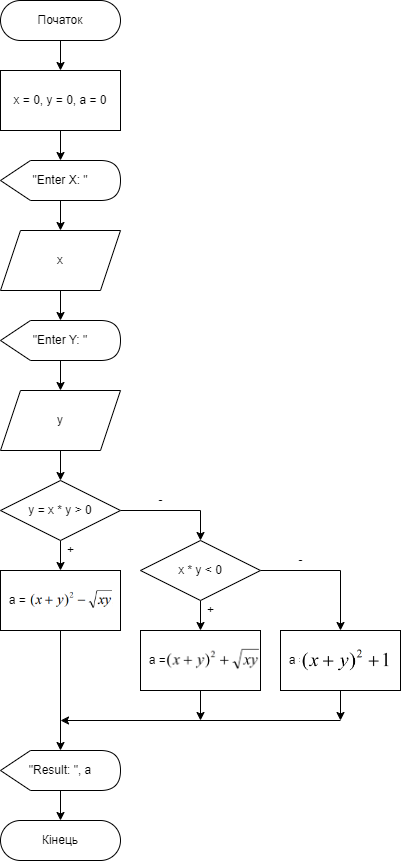

The diagram above was exported from draw.io. Its source (the exported page's mxGraphModel, read from the mxfile embedded in the PNG):
<mxGraphModel dx="1038" dy="579" grid="1" gridSize="10" guides="1" tooltips="1" connect="1" arrows="1" fold="1" page="1" pageScale="1" pageWidth="827" pageHeight="1169" math="0" shadow="0">
  <root>
    <mxCell id="WIyWlLk6GJQsqaUBKTNV-0" />
    <mxCell id="WIyWlLk6GJQsqaUBKTNV-1" parent="WIyWlLk6GJQsqaUBKTNV-0" />
    <mxCell id="NLpMZWRQPi5bzz7mWIyB-26" value="" style="edgeStyle=orthogonalEdgeStyle;rounded=0;orthogonalLoop=1;jettySize=auto;html=1;" parent="WIyWlLk6GJQsqaUBKTNV-1" source="NLpMZWRQPi5bzz7mWIyB-27" target="NLpMZWRQPi5bzz7mWIyB-30" edge="1">
      <mxGeometry relative="1" as="geometry" />
    </mxCell>
    <mxCell id="NLpMZWRQPi5bzz7mWIyB-27" value="Початок" style="rounded=1;whiteSpace=wrap;html=1;fontSize=12;glass=0;strokeWidth=1;shadow=0;arcSize=50;" parent="WIyWlLk6GJQsqaUBKTNV-1" vertex="1">
      <mxGeometry x="170" y="90" width="120" height="40" as="geometry" />
    </mxCell>
    <mxCell id="NLpMZWRQPi5bzz7mWIyB-29" value="" style="edgeStyle=orthogonalEdgeStyle;rounded=0;orthogonalLoop=1;jettySize=auto;html=1;" parent="WIyWlLk6GJQsqaUBKTNV-1" source="NLpMZWRQPi5bzz7mWIyB-30" target="NLpMZWRQPi5bzz7mWIyB-32" edge="1">
      <mxGeometry relative="1" as="geometry" />
    </mxCell>
    <mxCell id="NLpMZWRQPi5bzz7mWIyB-30" value="x = 0, y = 0, a = 0" style="rounded=0;whiteSpace=wrap;html=1;" parent="WIyWlLk6GJQsqaUBKTNV-1" vertex="1">
      <mxGeometry x="170" y="160" width="120" height="60" as="geometry" />
    </mxCell>
    <mxCell id="NLpMZWRQPi5bzz7mWIyB-31" style="edgeStyle=orthogonalEdgeStyle;rounded=0;orthogonalLoop=1;jettySize=auto;html=1;" parent="WIyWlLk6GJQsqaUBKTNV-1" source="NLpMZWRQPi5bzz7mWIyB-32" target="NLpMZWRQPi5bzz7mWIyB-36" edge="1">
      <mxGeometry relative="1" as="geometry" />
    </mxCell>
    <mxCell id="NLpMZWRQPi5bzz7mWIyB-32" value="&quot;Enter X: &quot;" style="shape=display;whiteSpace=wrap;html=1;" parent="WIyWlLk6GJQsqaUBKTNV-1" vertex="1">
      <mxGeometry x="170" y="250" width="120" height="40" as="geometry" />
    </mxCell>
    <mxCell id="NLpMZWRQPi5bzz7mWIyB-57" style="edgeStyle=orthogonalEdgeStyle;rounded=0;orthogonalLoop=1;jettySize=auto;html=1;" parent="WIyWlLk6GJQsqaUBKTNV-1" source="NLpMZWRQPi5bzz7mWIyB-36" target="NLpMZWRQPi5bzz7mWIyB-52" edge="1">
      <mxGeometry relative="1" as="geometry" />
    </mxCell>
    <mxCell id="NLpMZWRQPi5bzz7mWIyB-36" value="x" style="shape=parallelogram;perimeter=parallelogramPerimeter;whiteSpace=wrap;html=1;fixedSize=1;" parent="WIyWlLk6GJQsqaUBKTNV-1" vertex="1">
      <mxGeometry x="170" y="320" width="120" height="60" as="geometry" />
    </mxCell>
    <mxCell id="NLpMZWRQPi5bzz7mWIyB-52" value="&quot;Enter Y: &quot;" style="shape=display;whiteSpace=wrap;html=1;" parent="WIyWlLk6GJQsqaUBKTNV-1" vertex="1">
      <mxGeometry x="170" y="410" width="120" height="40" as="geometry" />
    </mxCell>
    <mxCell id="NLpMZWRQPi5bzz7mWIyB-60" style="edgeStyle=orthogonalEdgeStyle;rounded=0;orthogonalLoop=1;jettySize=auto;html=1;" parent="WIyWlLk6GJQsqaUBKTNV-1" source="NLpMZWRQPi5bzz7mWIyB-53" target="NLpMZWRQPi5bzz7mWIyB-58" edge="1">
      <mxGeometry relative="1" as="geometry" />
    </mxCell>
    <mxCell id="NLpMZWRQPi5bzz7mWIyB-53" value="y" style="shape=parallelogram;perimeter=parallelogramPerimeter;whiteSpace=wrap;html=1;fixedSize=1;" parent="WIyWlLk6GJQsqaUBKTNV-1" vertex="1">
      <mxGeometry x="170" y="480" width="120" height="60" as="geometry" />
    </mxCell>
    <mxCell id="NLpMZWRQPi5bzz7mWIyB-54" style="edgeStyle=orthogonalEdgeStyle;rounded=0;orthogonalLoop=1;jettySize=auto;html=1;" parent="WIyWlLk6GJQsqaUBKTNV-1" source="NLpMZWRQPi5bzz7mWIyB-52" target="NLpMZWRQPi5bzz7mWIyB-53" edge="1">
      <mxGeometry relative="1" as="geometry" />
    </mxCell>
    <mxCell id="NLpMZWRQPi5bzz7mWIyB-63" style="edgeStyle=orthogonalEdgeStyle;rounded=0;orthogonalLoop=1;jettySize=auto;html=1;entryX=0.5;entryY=0;entryDx=0;entryDy=0;" parent="WIyWlLk6GJQsqaUBKTNV-1" source="NLpMZWRQPi5bzz7mWIyB-58" target="NLpMZWRQPi5bzz7mWIyB-61" edge="1">
      <mxGeometry relative="1" as="geometry" />
    </mxCell>
    <mxCell id="NLpMZWRQPi5bzz7mWIyB-65" style="edgeStyle=orthogonalEdgeStyle;rounded=0;orthogonalLoop=1;jettySize=auto;html=1;entryX=0.5;entryY=0;entryDx=0;entryDy=0;" parent="WIyWlLk6GJQsqaUBKTNV-1" source="NLpMZWRQPi5bzz7mWIyB-58" target="NLpMZWRQPi5bzz7mWIyB-64" edge="1">
      <mxGeometry relative="1" as="geometry" />
    </mxCell>
    <mxCell id="NLpMZWRQPi5bzz7mWIyB-58" value="y = x * y &amp;gt; 0" style="rhombus;whiteSpace=wrap;html=1;" parent="WIyWlLk6GJQsqaUBKTNV-1" vertex="1">
      <mxGeometry x="170" y="570" width="120" height="60" as="geometry" />
    </mxCell>
    <mxCell id="NLpMZWRQPi5bzz7mWIyB-72" style="edgeStyle=orthogonalEdgeStyle;rounded=0;orthogonalLoop=1;jettySize=auto;html=1;entryX=0.5;entryY=0;entryDx=0;entryDy=0;" parent="WIyWlLk6GJQsqaUBKTNV-1" source="NLpMZWRQPi5bzz7mWIyB-61" target="NLpMZWRQPi5bzz7mWIyB-71" edge="1">
      <mxGeometry relative="1" as="geometry" />
    </mxCell>
    <mxCell id="NLpMZWRQPi5bzz7mWIyB-74" style="edgeStyle=orthogonalEdgeStyle;rounded=0;orthogonalLoop=1;jettySize=auto;html=1;" parent="WIyWlLk6GJQsqaUBKTNV-1" source="NLpMZWRQPi5bzz7mWIyB-61" target="NLpMZWRQPi5bzz7mWIyB-73" edge="1">
      <mxGeometry relative="1" as="geometry" />
    </mxCell>
    <mxCell id="NLpMZWRQPi5bzz7mWIyB-61" value="x * y &amp;lt; 0" style="rhombus;whiteSpace=wrap;html=1;" parent="WIyWlLk6GJQsqaUBKTNV-1" vertex="1">
      <mxGeometry x="310" y="630" width="120" height="60" as="geometry" />
    </mxCell>
    <mxCell id="NLpMZWRQPi5bzz7mWIyB-83" style="edgeStyle=orthogonalEdgeStyle;rounded=0;orthogonalLoop=1;jettySize=auto;html=1;" parent="WIyWlLk6GJQsqaUBKTNV-1" source="NLpMZWRQPi5bzz7mWIyB-64" target="NLpMZWRQPi5bzz7mWIyB-82" edge="1">
      <mxGeometry relative="1" as="geometry" />
    </mxCell>
    <mxCell id="NLpMZWRQPi5bzz7mWIyB-64" value="&amp;nbsp; a =" style="rounded=0;whiteSpace=wrap;html=1;align=left;" parent="WIyWlLk6GJQsqaUBKTNV-1" vertex="1">
      <mxGeometry x="170" y="660" width="120" height="60" as="geometry" />
    </mxCell>
    <mxCell id="NLpMZWRQPi5bzz7mWIyB-66" value="+" style="text;html=1;align=center;verticalAlign=middle;resizable=0;points=[];autosize=1;strokeColor=none;fillColor=none;" parent="WIyWlLk6GJQsqaUBKTNV-1" vertex="1">
      <mxGeometry x="225" y="625" width="30" height="30" as="geometry" />
    </mxCell>
    <mxCell id="NLpMZWRQPi5bzz7mWIyB-67" value="-" style="text;html=1;align=center;verticalAlign=middle;resizable=0;points=[];autosize=1;strokeColor=none;fillColor=none;" parent="WIyWlLk6GJQsqaUBKTNV-1" vertex="1">
      <mxGeometry x="315" y="575" width="30" height="30" as="geometry" />
    </mxCell>
    <mxCell id="NLpMZWRQPi5bzz7mWIyB-69" value="" style="shape=image;verticalLabelPosition=bottom;labelBackgroundColor=default;verticalAlign=top;aspect=fixed;imageAspect=0;image=data:image/png,(base64 omitted: 3972 chars);clipPath=inset(0% 1.82% 0% 0%);" parent="WIyWlLk6GJQsqaUBKTNV-1" vertex="1">
      <mxGeometry x="197.64" y="678.66" width="84.72" height="22.68" as="geometry" />
    </mxCell>
    <mxCell id="NLpMZWRQPi5bzz7mWIyB-79" style="edgeStyle=orthogonalEdgeStyle;rounded=0;orthogonalLoop=1;jettySize=auto;html=1;" parent="WIyWlLk6GJQsqaUBKTNV-1" source="NLpMZWRQPi5bzz7mWIyB-71" edge="1">
      <mxGeometry relative="1" as="geometry">
        <mxPoint x="370" y="810" as="targetPoint" />
      </mxGeometry>
    </mxCell>
    <mxCell id="NLpMZWRQPi5bzz7mWIyB-71" value="&amp;nbsp; a =" style="rounded=0;whiteSpace=wrap;html=1;align=left;" parent="WIyWlLk6GJQsqaUBKTNV-1" vertex="1">
      <mxGeometry x="310" y="720" width="120" height="60" as="geometry" />
    </mxCell>
    <mxCell id="NLpMZWRQPi5bzz7mWIyB-78" style="edgeStyle=orthogonalEdgeStyle;rounded=0;orthogonalLoop=1;jettySize=auto;html=1;" parent="WIyWlLk6GJQsqaUBKTNV-1" source="NLpMZWRQPi5bzz7mWIyB-73" edge="1">
      <mxGeometry relative="1" as="geometry">
        <mxPoint x="510" y="810" as="targetPoint" />
      </mxGeometry>
    </mxCell>
    <mxCell id="NLpMZWRQPi5bzz7mWIyB-73" value="&amp;nbsp; a =" style="rounded=0;whiteSpace=wrap;html=1;align=left;" parent="WIyWlLk6GJQsqaUBKTNV-1" vertex="1">
      <mxGeometry x="450" y="720" width="120" height="60" as="geometry" />
    </mxCell>
    <mxCell id="NLpMZWRQPi5bzz7mWIyB-70" value="" style="shape=image;verticalLabelPosition=bottom;labelBackgroundColor=default;verticalAlign=top;aspect=fixed;imageAspect=0;image=data:image/png,(base64 omitted: 11084 chars);" parent="WIyWlLk6GJQsqaUBKTNV-1" vertex="1">
      <mxGeometry x="335.36" y="737.9100000000001" width="94.64" height="24.18" as="geometry" />
    </mxCell>
    <mxCell id="NLpMZWRQPi5bzz7mWIyB-75" value="+" style="text;html=1;align=center;verticalAlign=middle;resizable=0;points=[];autosize=1;strokeColor=none;fillColor=none;" parent="WIyWlLk6GJQsqaUBKTNV-1" vertex="1">
      <mxGeometry x="365" y="685" width="30" height="30" as="geometry" />
    </mxCell>
    <mxCell id="NLpMZWRQPi5bzz7mWIyB-76" value="-" style="text;html=1;align=center;verticalAlign=middle;resizable=0;points=[];autosize=1;strokeColor=none;fillColor=none;" parent="WIyWlLk6GJQsqaUBKTNV-1" vertex="1">
      <mxGeometry x="455" y="635" width="30" height="30" as="geometry" />
    </mxCell>
    <mxCell id="NLpMZWRQPi5bzz7mWIyB-77" value="" style="shape=image;verticalLabelPosition=bottom;labelBackgroundColor=default;verticalAlign=top;aspect=fixed;imageAspect=0;image=data:image/png,(base64 omitted: 7380 chars);" parent="WIyWlLk6GJQsqaUBKTNV-1" vertex="1">
      <mxGeometry x="480" y="738.94" width="90" height="23.15" as="geometry" />
    </mxCell>
    <mxCell id="NLpMZWRQPi5bzz7mWIyB-81" value="" style="endArrow=classic;html=1;rounded=0;" parent="WIyWlLk6GJQsqaUBKTNV-1" edge="1">
      <mxGeometry width="50" height="50" relative="1" as="geometry">
        <mxPoint x="510" y="810" as="sourcePoint" />
        <mxPoint x="230" y="810" as="targetPoint" />
      </mxGeometry>
    </mxCell>
    <mxCell id="NLpMZWRQPi5bzz7mWIyB-85" style="edgeStyle=orthogonalEdgeStyle;rounded=0;orthogonalLoop=1;jettySize=auto;html=1;entryX=0.5;entryY=0;entryDx=0;entryDy=0;" parent="WIyWlLk6GJQsqaUBKTNV-1" source="NLpMZWRQPi5bzz7mWIyB-82" target="NLpMZWRQPi5bzz7mWIyB-84" edge="1">
      <mxGeometry relative="1" as="geometry" />
    </mxCell>
    <mxCell id="NLpMZWRQPi5bzz7mWIyB-82" value="&quot;Result: &quot;, a" style="shape=display;whiteSpace=wrap;html=1;" parent="WIyWlLk6GJQsqaUBKTNV-1" vertex="1">
      <mxGeometry x="170" y="840" width="120" height="40" as="geometry" />
    </mxCell>
    <mxCell id="NLpMZWRQPi5bzz7mWIyB-84" value="Кінець" style="rounded=1;whiteSpace=wrap;html=1;fontSize=12;glass=0;strokeWidth=1;shadow=0;arcSize=50;" parent="WIyWlLk6GJQsqaUBKTNV-1" vertex="1">
      <mxGeometry x="170" y="910" width="120" height="40" as="geometry" />
    </mxCell>
  </root>
</mxGraphModel>